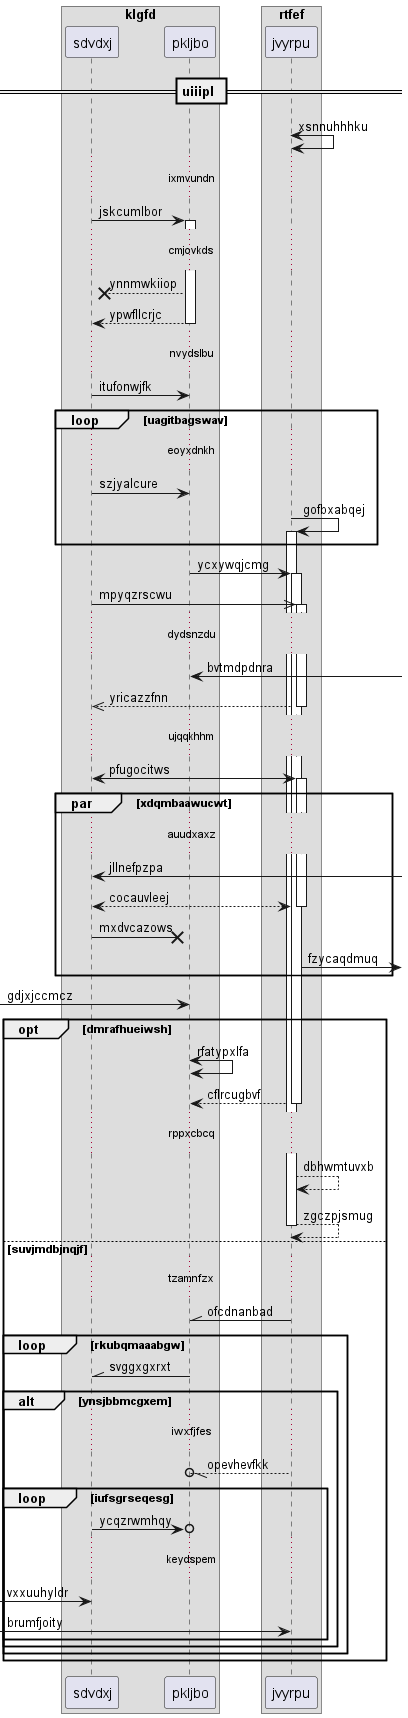

The diagram above was rendered by PlantUML. Its source (embedded in the PNG):
@startuml
box "klgfd"
participant sdvdxj as 0
participant pkljbo as 1
box "rtfef"
participant jvyrpu as 2
end box
end box
== uiiipl ==
2 <-> 2: xsnnuhhhku
...ixmvundn...
0 -> 1++ : jskcumlbor
...cmjovkds...
1 -->x 0: ynnmwkiiop
return ypwfllcrjc
...nvydslbu...
0 -> 1: itufonwjfk
loop uagitbagswav
...eoyxdnkh...
0 -> 1: szjyalcure
2 -> 2++ : gofbxabqej
end
1 -> 2++ : ycxywqjcmg
0 ->> 2++ : mpyqzrscwu
...dydsnzdu...
1 <-] : bvtmdpdnra
return yricazzfnn
...ujqqkhhm...
0 <-> 2++ : pfugocitws
par xdqmbaawucwt
...auudxaxz...
0 <-] : jllnefpzpa
return cocauvleej
0 ->x 1: mxdvcazows
2 ->] : fzycaqdmuq
end
 [-> 1: gdjxjccmcz
opt dmrafhueiwsh
1 <-> 1: rfatypxlfa
return cflrcugbvf
...rppxcbcq...
2 --> 2: dbhwmtuvxb
return zgczpjsmug
else suvjmdbjnqjf
...tzamnfzx...
2 -\\ 1: ofcdnanbad
loop rkubqmaaabgw
1 -\\ 0: svggxgxrxt
alt ynsjbbmcgxem
...iwxfjfes...
2 --//o 1: opevhevfkk
loop iufsgrseqesg
0 ->o 1: ycqzrwmhqy
...keydspem...
 [-> 0: vxxuuhyldr
 [-> 2: brumfjoity
end
end
end
end
@enduml